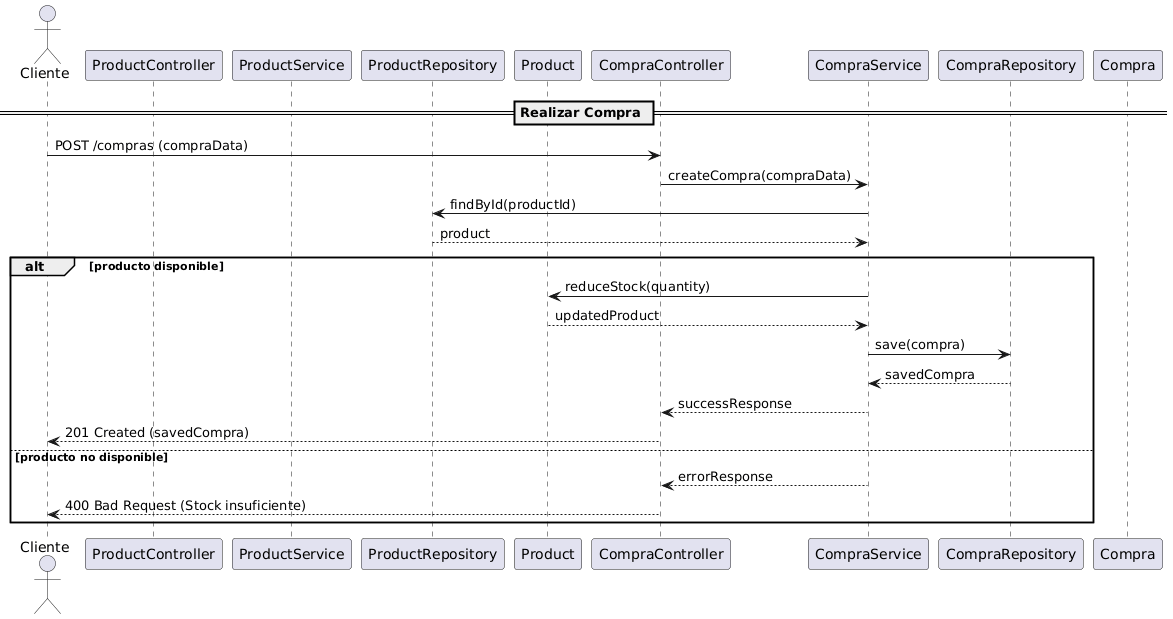

The diagram above was rendered by PlantUML. Its source (embedded in the PNG):
@startuml
actor Cliente
participant ProductController
participant ProductService
participant ProductRepository
participant Product
participant CompraController
participant CompraService
participant CompraRepository
participant Compra

== Realizar Compra ==

Cliente -> CompraController: POST /compras (compraData)
CompraController -> CompraService: createCompra(compraData)
CompraService -> ProductRepository: findById(productId)
ProductRepository --> CompraService: product

alt producto disponible
    CompraService -> Product: reduceStock(quantity)
    Product --> CompraService: updatedProduct

    CompraService -> CompraRepository: save(compra)
    CompraRepository --> CompraService: savedCompra

    CompraService --> CompraController: successResponse
    CompraController --> Cliente: 201 Created (savedCompra)
else producto no disponible
    CompraService --> CompraController: errorResponse
    CompraController --> Cliente: 400 Bad Request (Stock insuficiente)
end
@enduml